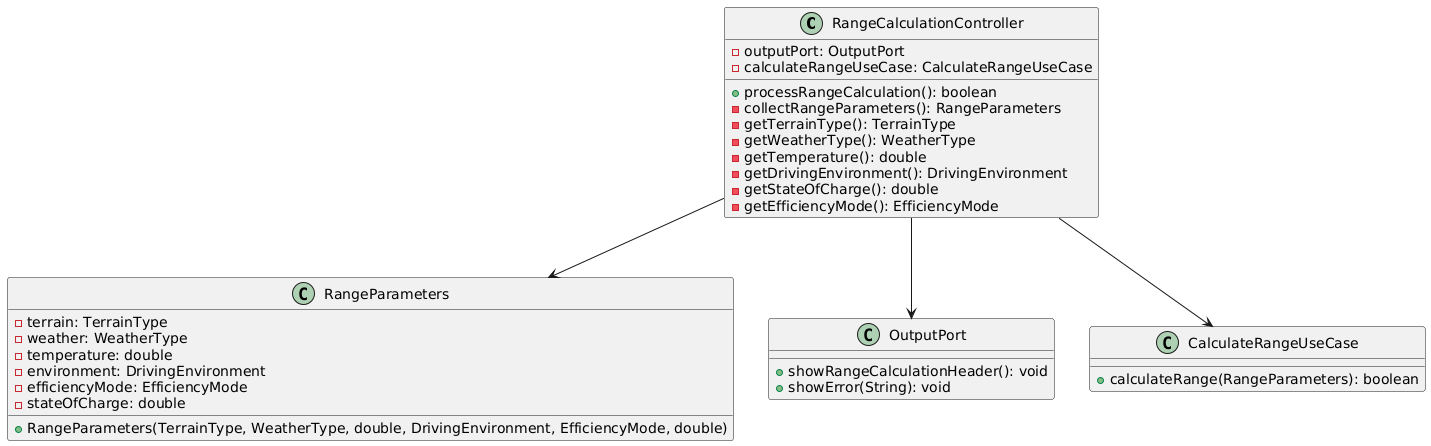

The diagram above was rendered by PlantUML. Its source (embedded in the PNG):
@startuml
class RangeCalculationController {
    - outputPort: OutputPort
    - calculateRangeUseCase: CalculateRangeUseCase
    + processRangeCalculation(): boolean
    - collectRangeParameters(): RangeParameters
    - getTerrainType(): TerrainType
    - getWeatherType(): WeatherType
    - getTemperature(): double
    - getDrivingEnvironment(): DrivingEnvironment
    - getStateOfCharge(): double
    - getEfficiencyMode(): EfficiencyMode
}

class RangeParameters {
    - terrain: TerrainType
    - weather: WeatherType
    - temperature: double
    - environment: DrivingEnvironment
    - efficiencyMode: EfficiencyMode
    - stateOfCharge: double
    + RangeParameters(TerrainType, WeatherType, double, DrivingEnvironment, EfficiencyMode, double)
}

class OutputPort {
    + showRangeCalculationHeader(): void
    + showError(String): void
}

class CalculateRangeUseCase {
    + calculateRange(RangeParameters): boolean
}

RangeCalculationController --> OutputPort
RangeCalculationController --> CalculateRangeUseCase
RangeCalculationController --> RangeParameters
@enduml